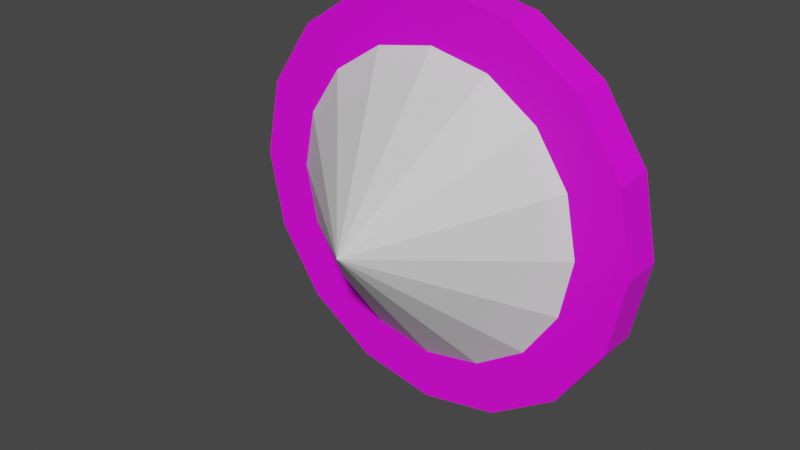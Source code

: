# Source: RoundThruster.blend  (saved by Blender 2.83.19; exported with 4.5.12 LTS)
import bpy
from mathutils import Matrix  # noqa: F401  (used for matrix-valued properties, if any)

bpy.ops.wm.read_factory_settings(use_empty=True)
scene = bpy.context.scene
scene.name = 'Scene'

# ---- images (referenced by path relative to the original .blend; pixels are not part of the script)
import os
ASSET_DIR = os.environ.get("B2B_ASSET_DIR", "")  # directory of the original .blend (textures are referenced by path, not embedded)
HERE = os.path.dirname(os.path.abspath(__file__))  # packed textures are extracted next to this script under _unpacked/

def load_image(name, relpath, width, height, colorspace="sRGB"):
    """Load a texture the original file referenced (path relative to the .blend, or extracted next to this script)."""
    p = next((c for c in (os.path.join(HERE, relpath), os.path.join(ASSET_DIR, relpath)) if relpath and os.path.exists(c)), "")
    if p:
        img = bpy.data.images.load(p, check_existing=True)
        img.name = name
    else:  # same state as the original file: an image datablock whose file is absent (Cycles renders it pink)
        img = bpy.data.images.new(name, width, height)
        img.source = "FILE"
        img.filepath = "//" + (relpath or name)
    img.colorspace_settings.name = colorspace
    return img
img_pixil_frame_0_png = load_image('pixil-frame-0.png', 'pixil-frame-0.png', 1024, 1024, 'sRGB')

# ---- materials (node trees are filled in below, after node groups)
mat_thruster = bpy.data.materials.new('Thruster')
mat_thruster.use_transparent_shadow = False
mat_flame = bpy.data.materials.new('Flame')
mat_flame.use_transparent_shadow = False

# ---- material node trees
mat_thruster.use_nodes = True; mat_thruster.node_tree.nodes.clear()
_N = mat_thruster.node_tree.nodes; _L = mat_thruster.node_tree.links
n0 = _N.new('ShaderNodeBsdfPrincipled'); n0.name = 'Principled BSDF'; n0.location = (10, 300)
n0.distribution = 'GGX'
n0.subsurface_method = 'BURLEY'
n0.inputs[3].default_value = 1.45
n0.inputs[27].default_value = (0.0, 0.0, 0.0, 1.0)
n0.inputs[28].default_value = 1.0
n1 = _N.new('ShaderNodeOutputMaterial'); n1.name = 'Material Output'; n1.location = (300, 300)
n2 = _N.new('ShaderNodeTexImage'); n2.name = 'Image Texture'; n2.location = (-420, 220)
n2.image = img_pixil_frame_0_png
_L.new(n0.outputs[0], n1.inputs[0])
_L.new(n2.outputs[0], n0.inputs[0])
n1.is_active_output = True
mat_flame.use_nodes = True; mat_flame.node_tree.nodes.clear()
_N = mat_flame.node_tree.nodes; _L = mat_flame.node_tree.links
n0 = _N.new('ShaderNodeBsdfPrincipled'); n0.name = 'Principled BSDF'; n0.location = (10, 300)
n0.distribution = 'GGX'
n0.subsurface_method = 'BURLEY'
n0.inputs[3].default_value = 1.45
n0.inputs[27].default_value = (0.0, 0.0, 0.0, 1.0)
n0.inputs[28].default_value = 1.0
n1 = _N.new('ShaderNodeOutputMaterial'); n1.name = 'Material Output'; n1.location = (300, 300)
_L.new(n0.outputs[0], n1.inputs[0])
n1.is_active_output = True

# ---- world
world_world = bpy.data.worlds.new('World'); scene.world = world_world
world_world.use_nodes = True; world_world.node_tree.nodes.clear()
_N = world_world.node_tree.nodes; _L = world_world.node_tree.links
n0 = _N.new('ShaderNodeOutputWorld'); n0.name = 'World Output'; n0.location = (300, 300)
n1 = _N.new('ShaderNodeBackground'); n1.name = 'Background'; n1.location = (10, 300)
n1.inputs[0].default_value = (0.05088, 0.05088, 0.05088, 1.0)
_L.new(n1.outputs[0], n0.inputs[0])
n0.is_active_output = True
world_world.color = (0.05088, 0.05088, 0.05088)
world_world.use_sun_shadow = False
world_world.sun_shadow_jitter_overblur = 0.0

# ---- meshes
me_cylinder = bpy.data.meshes.new('Cylinder')
me_cylinder.from_pydata([(0.0, 0.25, -0.025), (0.0, 0.25, 0.025), (0.09567, 0.231, -0.025), (0.09567, 0.231, 0.025), (0.1768, 0.1768, -0.025), (0.1768, 0.1768, 0.025), (0.231, 0.09567, -0.025), (0.231, 0.09567, 0.025), (0.25, -1.093e-08, -0.025), (0.25, -1.093e-08, 0.025), (0.231, -0.09567, -0.025), (0.231, -0.09567, 0.025), (0.1768, -0.1768, -0.025), (0.1768, -0.1768, 0.025), (0.09567, -0.231, -0.025), (0.09567, -0.231, 0.025), (3.775e-08, -0.25, -0.025), (3.775e-08, -0.25, 0.025), (-0.09567, -0.231, -0.025), (-0.09567, -0.231, 0.025), (-0.1768, -0.1768, -0.025), (-0.1768, -0.1768, 0.025), (-0.231, -0.09567, -0.025), (-0.231, -0.09567, 0.025), (-0.25, 2.981e-09, -0.025), (-0.25, 2.981e-09, 0.025), (-0.231, 0.09567, -0.025), (-0.231, 0.09567, 0.025), (-0.1768, 0.1768, -0.025), (-0.1768, 0.1768, 0.025), (-0.09567, 0.231, -0.025), (-0.09567, 0.231, 0.025)], [], [(0, 1, 3, 2), (2, 3, 5, 4), (4, 5, 7, 6), (6, 7, 9, 8), (8, 9, 11, 10), (10, 11, 13, 12), (12, 13, 15, 14), (14, 15, 17, 16), (16, 17, 19, 18), (18, 19, 21, 20), (20, 21, 23, 22), (22, 23, 25, 24), (24, 25, 27, 26), (26, 27, 29, 28), (3, 1, 31, 29, 27, 25, 23, 21, 19, 17, 15, 13, 11, 9, 7, 5), (28, 29, 31, 30), (30, 31, 1, 0), (0, 2, 4, 6, 8, 10, 12, 14, 16, 18, 20, 22, 24, 26, 28, 30)])
_uv = me_cylinder.uv_layers.new(name='UVMap')
_uv.uv.foreach_set('vector', [0.7378, 0.2674, 0.7378, 0.4826, 0.7647, 0.4826, 0.7647, 0.2674, 0.7647, 0.2674, 0.7647, 0.4826, 0.7378, 0.4826, 0.7378, 0.2674, 0.7378, 0.2674, 0.7378, 0.4826, 0.7647, 0.4826, 0.7647, 0.2674, 0.7647, 0.2674, 0.7647, 0.4826, 0.7378, 0.4826, 0.7378, 0.2674, 0.7378, 0.2674, 0.7378, 0.4826, 0.7647, 0.4826, 0.7647, 0.2674, 0.7647, 0.2674, 0.7647, 0.4826, 0.7378, 0.4826, 0.7378, 0.2674, 0.7378, 0.2674, 0.7378, 0.4826, 0.7647, 0.4826, 0.7647, 0.2674, 0.7647, 0.2674, 0.7647, 0.4826, 0.7378, 0.4826, 0.7378, 0.2674, 0.7378, 0.2674, 0.7378, 0.4826, 0.7647, 0.4826, 0.7647, 0.2674, 0.7647, 0.2674, 0.7647, 0.4826, 0.7378, 0.4826, 0.7378, 0.2674, 0.7378, 0.2674, 0.7378, 0.4826, 0.7647, 0.4826, 0.7647, 0.2674, 0.7647, 0.2674, 0.7647, 0.4826, 0.7378, 0.4826, 0.7378, 0.2674, 0.7378, 0.2674, 0.7378, 0.4826, 0.7647, 0.4826, 0.7647, 0.2674, 0.7647, 0.2674, 0.7647, 0.4826, 0.7378, 0.4826, 0.7378, 0.2674, 0.911, 0.4618, 0.875, 0.469, 0.839, 0.4618, 0.8085, 0.4415, 0.7882, 0.411, 0.781, 0.375, 0.7882, 0.339, 0.8085, 0.3085, 0.839, 0.2882, 0.875, 0.281, 0.911, 0.2882, 0.9415, 0.3085, 0.9618, 0.339, 0.969, 0.375, 0.9618, 0.411, 0.9415, 0.4415, 0.7378, 0.2674, 0.7378, 0.4826, 0.7647, 0.4826, 0.7647, 0.2674, 0.7647, 0.2674, 0.7647, 0.4826, 0.7378, 0.4826, 0.7378, 0.2674, 0.875, 0.469, 0.911, 0.4618, 0.9415, 0.4415, 0.9618, 0.411, 0.969, 0.375, 0.9618, 0.339, 0.9415, 0.3085, 0.911, 0.2882, 0.875, 0.281, 0.839, 0.2882, 0.8085, 0.3085, 0.7882, 0.339, 0.781, 0.375, 0.7882, 0.411, 0.8085, 0.4415, 0.839, 0.4618])
me_cylinder.materials.append(mat_thruster)
me_cylinder.use_remesh_fix_poles = True
me_cylinder.use_remesh_preserve_attributes = False
me_cylinder.use_mirror_vertex_groups = False
me_cylinder.update()
me_cone = bpy.data.meshes.new('Cone')
me_cone.from_pydata([(0.0, 0.25, -7.451e-09), (0.09567, 0.231, -7.451e-09), (0.1768, 0.1768, -7.451e-09), (0.231, 0.09567, -7.451e-09), (0.25, -6.557e-09, -7.451e-09), (0.231, -0.09567, -7.451e-09), (0.1768, -0.1768, -7.451e-09), (0.09567, -0.231, -7.451e-09), (3.775e-08, -0.25, -7.451e-09), (-0.09567, -0.231, -7.451e-09), (-0.1768, -0.1768, -7.451e-09), (0.0, 4.371e-09, 0.2), (-0.231, -0.09567, -7.451e-09), (-0.25, 7.352e-09, -7.451e-09), (-0.231, 0.09567, -7.451e-09), (-0.1768, 0.1768, -7.451e-09), (-0.09567, 0.231, -7.451e-09)], [], [(0, 11, 1), (1, 11, 2), (2, 11, 3), (3, 11, 4), (4, 11, 5), (5, 11, 6), (6, 11, 7), (7, 11, 8), (8, 11, 9), (9, 11, 10), (10, 11, 12), (12, 11, 13), (13, 11, 14), (14, 11, 15), (15, 11, 16), (16, 11, 0), (0, 1, 2, 3, 4, 5, 6, 7, 8, 9, 10, 12, 13, 14, 15, 16)])
_uv = me_cone.uv_layers.new(name='UVMap')
_uv.uv.foreach_set('vector', [0.5, 1.0, 0.5, 0.5, 0.6913, 0.9619, 0.6913, 0.9619, 0.5, 0.5, 0.8536, 0.8536, 0.8536, 0.8536, 0.5, 0.5, 0.9619, 0.6913, 0.9619, 0.6913, 0.5, 0.5, 1.0, 0.5, 1.0, 0.5, 0.5, 0.5, 0.9619, 0.3087, 0.9619, 0.3087, 0.5, 0.5, 0.8536, 0.1464, 0.8536, 0.1464, 0.5, 0.5, 0.6913, 0.03806, 0.6913, 0.03806, 0.5, 0.5, 0.5, 0.0, 0.5, 0.0, 0.5, 0.5, 0.3087, 0.03806, 0.3087, 0.03806, 0.5, 0.5, 0.1464, 0.1464, 0.1464, 0.1464, 0.5, 0.5, 0.03806, 0.3087, 0.03806, 0.3087, 0.5, 0.5, 0.0, 0.5, 0.0, 0.5, 0.5, 0.5, 0.03806, 0.6913, 0.03806, 0.6913, 0.5, 0.5, 0.1464, 0.8536, 0.1464, 0.8536, 0.5, 0.5, 0.3087, 0.9619, 0.3087, 0.9619, 0.5, 0.5, 0.5, 1.0, 0.5, 1.0, 0.6913, 0.9619, 0.8536, 0.8536, 0.9619, 0.6913, 1.0, 0.5, 0.9619, 0.3087, 0.8536, 0.1464, 0.6913, 0.03806, 0.5, 0.0, 0.3087, 0.03806, 0.1464, 0.1464, 0.03806, 0.3087, 0.0, 0.5, 0.03806, 0.6913, 0.1464, 0.8536, 0.3087, 0.9619])
me_cone.materials.append(mat_flame)
me_cone.use_remesh_fix_poles = True
me_cone.use_remesh_preserve_attributes = False
me_cone.use_mirror_vertex_groups = False
me_cone.update()

# ---- objects
ob_cylinder = bpy.data.objects.new('Cylinder', me_cylinder)
ob_cone = bpy.data.objects.new('Cone', me_cone)

# ---- transforms, parenting, visibility, modifiers, constraints
ob_cylinder.location = (0.0, -0.025, 0.0)
ob_cylinder.rotation_euler = (1.571, 0.0, 0.0)
ob_cylinder.lineart.crease_threshold = 0.0
ob_cone.location = (0.0, 0.0, 0.0)
ob_cone.rotation_euler = (1.571, 0.0, 0.0)
ob_cone.lineart.crease_threshold = 0.0

# ---- collection membership
scene.collection.objects.link(ob_cylinder)
scene.collection.objects.link(ob_cone)

# ---- scene / render settings (as saved in the file)
scene.frame_start = 1; scene.frame_end = 250; scene.frame_set(1)
scene.render.engine = 'BLENDER_EEVEE_NEXT'
scene.cycles.use_denoising = False
scene.cycles.samples = 128
scene.cycles.sampling_pattern = 'TABULATED_SOBOL'
scene.cycles.use_adaptive_sampling = False
scene.cycles.use_light_tree = False
scene.view_settings.view_transform = 'Filmic'
bpy.context.view_layer.update()

# ---- added for rendering (the .blend has no active camera and no usable light): camera, sun
cam_auto = bpy.data.cameras.new('AutoCamera')
cam_auto.lens = 50.0
cam_auto.sensor_width = 36.0
cam_auto.clip_end = 1000.0
ob_auto_camera = bpy.data.objects.new('AutoCamera', cam_auto)
scene.collection.objects.link(ob_auto_camera)
ob_auto_camera.location = (0.679898, -0.915878, 0.543919)
ob_auto_camera.rotation_euler = (1.09748, -7.21219e-08, 0.694738)
scene.camera = ob_auto_camera
light_auto_sun = bpy.data.lights.new('AutoSun', 'SUN')
light_auto_sun.energy = 3.0
light_auto_sun.angle = 0.0523599
ob_auto_sun = bpy.data.objects.new('AutoSun', light_auto_sun)
scene.collection.objects.link(ob_auto_sun)
ob_auto_sun.rotation_euler = (0.872665, 0.174533, 0.523599)
bpy.context.view_layer.update()
